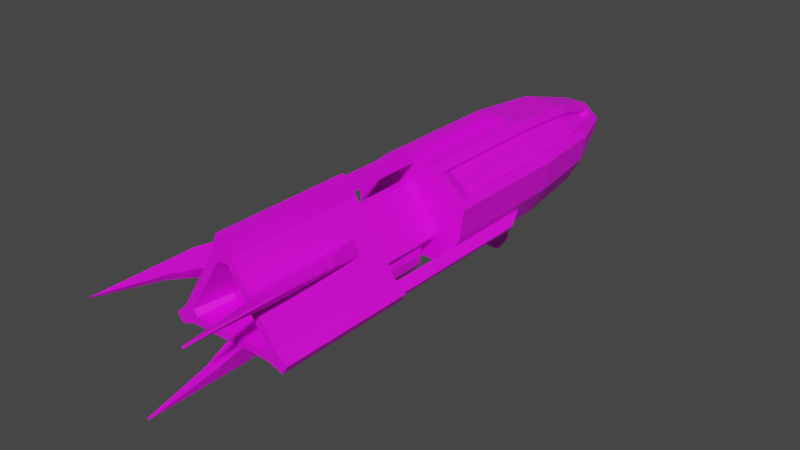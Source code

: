 # Source: Alien_AcidLauncher.blend  (saved by Blender 3.6.11; exported with 4.5.12 LTS)
import bpy
from mathutils import Matrix  # noqa: F401  (used for matrix-valued properties, if any)

bpy.ops.wm.read_factory_settings(use_empty=True)
scene = bpy.context.scene
scene.name = 'Scene'

# ---- collections
col_collection = bpy.data.collections.new('Collection'); scene.collection.children.link(col_collection)

# ---- images (referenced by path relative to the original .blend; pixels are not part of the script)
import os
ASSET_DIR = os.environ.get("B2B_ASSET_DIR", "")  # directory of the original .blend (textures are referenced by path, not embedded)
HERE = os.path.dirname(os.path.abspath(__file__))  # packed textures are extracted next to this script under _unpacked/

def load_image(name, relpath, width, height, colorspace="sRGB"):
    """Load a texture the original file referenced (path relative to the .blend, or extracted next to this script)."""
    p = next((c for c in (os.path.join(HERE, relpath), os.path.join(ASSET_DIR, relpath)) if relpath and os.path.exists(c)), "")
    if p:
        img = bpy.data.images.load(p, check_existing=True)
        img.name = name
    else:  # same state as the original file: an image datablock whose file is absent (Cycles renders it pink)
        img = bpy.data.images.new(name, width, height)
        img.source = "FILE"
        img.filepath = "//" + (relpath or name)
    img.colorspace_settings.name = colorspace
    return img
img_blue_team_png = load_image('blue_team.png', 'blue_team.png', 1024, 1024, 'sRGB')

# ---- materials (node trees are filled in below, after node groups)
mat_material = bpy.data.materials.new('Material')
mat_material.alpha_threshold = 0.0
mat_material.use_transparent_shadow = False
mat_material.roughness = 0.5
mat_material.line_color = (0.0, 0.0, 0.0, 1.0)

# ---- material node trees
mat_material.use_nodes = True; mat_material.node_tree.nodes.clear()
_N = mat_material.node_tree.nodes; _L = mat_material.node_tree.links
n0 = _N.new('ShaderNodeOutputMaterial'); n0.name = 'Material Output'; n0.location = (300, 300)
n1 = _N.new('ShaderNodeBsdfPrincipled'); n1.name = 'Principled BSDF'; n1.location = (10, 300)
n1.distribution = 'GGX'
n1.subsurface_method = 'RANDOM_WALK_SKIN'
n1.inputs[3].default_value = 1.45
n1.inputs[27].default_value = (0.0, 0.0, 0.0, 1.0)
n1.inputs[28].default_value = 1.0
n2 = _N.new('ShaderNodeTexImage'); n2.name = 'Image Texture'; n2.location = (-280, 280)
n2.image = img_blue_team_png
_L.new(n1.outputs[0], n0.inputs[0])
_L.new(n2.outputs[0], n1.inputs[0])
n0.is_active_output = True

# ---- world
world_world = bpy.data.worlds.new('World'); scene.world = world_world
world_world.use_nodes = True; world_world.node_tree.nodes.clear()
_N = world_world.node_tree.nodes; _L = world_world.node_tree.links
n0 = _N.new('ShaderNodeOutputWorld'); n0.name = 'World Output'; n0.location = (300, 300)
n1 = _N.new('ShaderNodeBackground'); n1.name = 'Background'; n1.location = (10, 300)
n1.inputs[0].default_value = (0.05088, 0.05088, 0.05088, 1.0)
_L.new(n1.outputs[0], n0.inputs[0])
n0.is_active_output = True
world_world.color = (0.05088, 0.05088, 0.05088)
world_world.use_sun_shadow = False
world_world.sun_shadow_jitter_overblur = 0.0

# ---- meshes
me_cube_001 = bpy.data.meshes.new('Cube.001')
me_cube_001.from_pydata([(-0.1912, -1.526, 0.1569), (-0.02313, -1.53, 0.4215), (-0.1581, -0.9884, 0.2794), (-0.1207, -0.9895, 0.3383), (0.1912, -1.526, 0.1569), (0.02313, -1.53, 0.4215), (0.1581, -0.9884, 0.2794), (0.1207, -0.9895, 0.3383), (-0.04266, -0.9851, 0.09348), (-0.175, -1.525, 0.13), (0.04266, -0.9851, 0.09348), (0.175, -1.525, 0.13), (-0.1581, -1.452, 0.2783), (-0.1207, -1.453, 0.3371), (0.1207, -1.453, 0.3371), (0.1581, -1.452, 0.2783), (-0.04266, -1.449, 0.09234), (0.04266, -1.449, 0.09234), (-0.1457, -1.369, 0.1761), (0.1457, -1.369, 0.1761), (-0.01763, -1.372, 0.3778), (0.01763, -1.372, 0.3778), (-0.1333, -1.368, 0.1556), (0.1333, -1.368, 0.1556), (-0.1457, -1.176, 0.1766), (0.1457, -1.176, 0.1766), (-0.01763, -1.18, 0.3783), (0.01763, -1.18, 0.3783), (-0.1333, -1.176, 0.1561), (0.1333, -1.176, 0.1561), (-0.1482, -0.8402, 0.169), (-0.2351, -1.526, 0.1573), (-0.04363, -1.531, 0.4588), (-0.01558, -0.844, 0.3779), (0.01558, -0.844, 0.3779), (0.2373, -0.8774, 0.1427), (0.2351, -1.526, 0.1573), (0.04363, -1.531, 0.4588), (-0.1386, -0.84, 0.1531), (-0.196, -1.524, 0.09271), (0.1386, -0.84, 0.1531), (0.196, -1.524, 0.09271), (-0.2011, -1.169, 0.3258), (-0.2011, -1.633, 0.3246), (-0.1813, -1.633, 0.3557), (-0.1813, -1.17, 0.3569), (0.1813, -1.17, 0.3569), (0.2011, -1.169, 0.3258), (0.2011, -1.633, 0.3246), (0.1813, -1.633, 0.3557), (-0.02253, -1.164, 0.03167), (-0.02253, -1.627, 0.03053), (0.02253, -1.164, 0.03167), (0.02253, -1.627, 0.03053), (-0.2412, -1.459, 0.3673), (-0.2412, -1.922, 0.3662), (-0.2366, -1.922, 0.3734), (-0.2366, -1.459, 0.3746), (0.2366, -1.459, 0.3746), (0.2412, -1.459, 0.3673), (0.2412, -1.922, 0.3662), (0.2366, -1.922, 0.3734), (-0.005267, -1.452, -0.0256), (-0.005267, -1.915, -0.02674), (0.005267, -1.452, -0.0256), (0.005267, -1.915, -0.02674), (-0.0313, -0.883, 0.4693), (-0.2373, -0.8774, 0.1427), (0.0313, -0.883, 0.4693), (0.1482, -0.8402, 0.169), (0.2106, -0.8767, 0.09853), (-0.2106, -0.8767, 0.09853), (0.1482, -0.5058, 0.1728), (-0.1482, -0.5058, 0.1728), (-0.01558, -0.5078, 0.3817), (0.01558, -0.5078, 0.3817), (0.1386, -0.5057, 0.1569), (-0.1386, -0.5057, 0.1569), (-0.2762, -0.8774, 0.1071), (-0.2887, -1.525, 0.1082), (-0.02722, -1.531, 0.5301), (-0.0194, -0.883, 0.521), (0.0194, -0.883, 0.521), (0.2887, -1.525, 0.1082), (0.2762, -0.8774, 0.1071), (0.02722, -1.531, 0.5301), (-0.2601, -0.8766, 0.08058), (-0.2643, -1.524, 0.06793), (0.2643, -1.524, 0.06793), (0.2601, -0.8766, 0.08058), (-0.04363, -0.883, 0.4595), (0.04363, -0.883, 0.4595), (0.2351, -0.8776, 0.158), (0.196, -0.8765, 0.09338), (-0.196, -0.8765, 0.09338), (-0.2351, -0.8776, 0.158), (-0.02722, -0.883, 0.5308), (0.02722, -0.883, 0.5308), (0.2887, -0.8776, 0.1089), (0.2643, -0.8764, 0.06861), (-0.2643, -0.8764, 0.06861), (-0.2887, -0.8776, 0.1089), (-0.0313, 0.1134, 0.467), (0.0313, 0.1134, 0.467), (0.2414, -0.04281, 0.1472), (0.2147, -0.04246, 0.103), (-0.2147, -0.04246, 0.103), (-0.2414, -0.04281, 0.1472), (-0.0194, 0.01589, 0.5187), (0.0194, 0.01589, 0.5187), (0.2803, -0.141, 0.1116), (0.2642, -0.1404, 0.08503), (-0.2642, -0.1404, 0.08503), (-0.2803, -0.141, 0.1116), (0.1482, -0.4466, 0.1734), (-0.1482, -0.4466, 0.1734), (-0.01558, -0.4487, 0.3823), (0.01558, -0.4487, 0.3823), (0.1386, -0.4465, 0.1574), (-0.1386, -0.4465, 0.1574), (-0.1913, -0.506, 0.05072), (-0.1446, -0.4622, 0.439), (-0.1913, 0.1255, 0.05072), (-0.1447, 0.1251, 0.439), (0.1913, -0.506, 0.05072), (0.1446, -0.4622, 0.439), (0.1913, 0.1255, 0.05072), (0.1447, 0.1251, 0.439), (-0.2665, -0.506, 0.1888), (-0.2517, -0.4622, 0.354), (-0.286, 0.1255, 0.3268), (-0.2665, 0.1255, 0.1888), (0.286, 0.1255, 0.3268), (0.2665, 0.1255, 0.1888), (0.2517, -0.4622, 0.354), (0.2665, -0.506, 0.1888), (-0.228, 0.4922, 0.1988), (-0.1636, 0.4922, 0.08073), (0.1636, 0.4922, 0.08073), (-0.1289, 0.4907, 0.4092), (0.1289, 0.4907, 0.4092), (0.228, 0.4922, 0.1988), (-0.2446, 0.4922, 0.3168), (0.2116, 0.4859, 0.3451), (-0.1204, 0.7931, 0.2268), (-0.08641, 0.7931, 0.1644), (0.08641, 0.7931, 0.1644), (-0.09039, 0.7513, 0.3365), (0.09039, 0.7513, 0.3365), (0.1204, 0.7931, 0.2268), (-0.11, 0.7513, 0.321), (0.11, 0.7513, 0.321), (-0.08036, 0.04948, -0.148), (-0.1467, -0.02647, 0.1354), (-0.08036, 0.1276, -0.1271), (-0.1467, 0.1367, 0.1564), (0.08036, 0.04948, -0.148), (0.1467, -0.02647, 0.1354), (0.08036, 0.1276, -0.1271), (0.1467, 0.1367, 0.1564), (-0.1112, 0.01418, -0.0163), (-0.1112, 0.09235, 0.004648), (0.1112, 0.09235, 0.004648), (0.1112, 0.01418, -0.0163), (0.01731, -0.4683, 0.1473), (1.017e-08, -0.4683, 0.1507), (4.867e-09, -0.5826, 0.2345), (4.514e-09, -1.126, 0.188), (0.04938, -0.5826, 0.2247), (0.03158, -1.126, 0.1817), (0.09124, -0.5826, 0.1967), (0.05836, -1.126, 0.1638), (0.1192, -0.5826, 0.1549), (0.07625, -1.126, 0.1371), (0.129, -0.5826, 0.1055), (0.08253, -1.126, 0.1055), (0.1192, -0.5826, 0.0561), (0.07625, -1.126, 0.07389), (0.09124, -0.5826, 0.01424), (0.05836, -1.126, 0.04712), (0.04938, -0.5826, -0.01374), (0.03158, -1.126, 0.02923), (4.867e-09, -0.5826, -0.02356), (3.807e-09, -1.126, 0.02295), (-0.04938, -0.5826, -0.01374), (-0.03158, -1.126, 0.02923), (-0.09124, -0.5826, 0.01424), (-0.05836, -1.126, 0.04712), (-0.1192, -0.5826, 0.0561), (-0.07625, -1.126, 0.07389), (-0.129, -0.5826, 0.1055), (-0.08253, -1.126, 0.1055), (-0.1192, -0.5826, 0.1549), (-0.07625, -1.126, 0.1371), (-0.09124, -0.5826, 0.1967), (-0.05836, -1.126, 0.1638), (-0.04938, -0.5826, 0.2247), (-0.03158, -1.126, 0.1817), (0.03199, -0.4683, 0.1375), (0.04179, -0.4683, 0.1228), (0.04524, -0.4683, 0.1055), (0.04179, -0.4683, 0.08817), (0.03199, -0.4683, 0.07349), (0.01731, -0.4683, 0.06368), (1.017e-08, -0.4683, 0.06024), (-0.01731, -0.4683, 0.06368), (-0.03199, -0.4683, 0.07349), (-0.04179, -0.4683, 0.08817), (-0.04524, -0.4683, 0.1055), (-0.04179, -0.4683, 0.1228), (-0.03199, -0.4683, 0.1375), (-0.01731, -0.4683, 0.1473), (0.04938, -1.126, 0.2247), (4.867e-09, -1.126, 0.2345), (0.09124, -1.126, 0.1967), (0.1192, -1.126, 0.1549), (0.129, -1.126, 0.1055), (0.1192, -1.126, 0.0561), (0.09124, -1.126, 0.01424), (0.04938, -1.126, -0.01374), (4.867e-09, -1.126, -0.02356), (-0.04938, -1.126, -0.01374), (-0.09124, -1.126, 0.01424), (-0.1192, -1.126, 0.0561), (-0.129, -1.126, 0.1055), (-0.1192, -1.126, 0.1549), (-0.09124, -1.126, 0.1967), (-0.04938, -1.126, 0.2247), (0.03158, -1.065, 0.1817), (4.514e-09, -1.065, 0.188), (0.05836, -1.065, 0.1638), (0.07625, -1.065, 0.1371), (0.08253, -1.065, 0.1055), (0.07625, -1.065, 0.07389), (0.05836, -1.065, 0.04712), (0.03158, -1.065, 0.02923), (3.807e-09, -1.065, 0.02295), (-0.03158, -1.065, 0.02923), (-0.05836, -1.065, 0.04712), (-0.07625, -1.065, 0.07389), (-0.08253, -1.065, 0.1055), (-0.07625, -1.065, 0.1371), (-0.05836, -1.065, 0.1638), (-0.03158, -1.065, 0.1817), (-0.286, -0.506, 0.3268), (-0.1103, -0.506, 0.4691), (-0.1103, 0.1255, 0.4691), (0.1103, 0.1255, 0.4691), (0.1103, -0.506, 0.4691), (0.286, -0.506, 0.3268), (0.2517, 0.1239, 0.3541), (0.2446, 0.4922, 0.3168), (-0.2517, 0.1239, 0.3541), (-0.1292, 0.7931, 0.2891), (-0.2116, 0.4859, 0.3451), (-0.09437, 0.4922, 0.4361), (-0.04984, 0.7931, 0.3521), (0.09437, 0.4922, 0.4361), (0.04984, 0.7931, 0.3521), (0.1292, 0.7931, 0.2891), (-0.131, 0.1346, 0.418), (-0.228, 0.1335, 0.3412), (0.131, 0.1346, 0.418), (0.228, 0.1335, 0.3412), (-0.1167, 0.4656, 0.391), (-0.1916, 0.4613, 0.333), (0.1167, 0.4656, 0.391), (0.1916, 0.4613, 0.333), (-0.2279, -0.3972, 0.3411), (-0.131, -0.3972, 0.418), (0.131, -0.3972, 0.418), (0.2279, -0.3972, 0.3411), (-0.09961, 0.7016, 0.3111), (-0.08185, 0.7016, 0.3252), (0.08185, 0.7016, 0.3252), (0.09961, 0.7016, 0.3111)], [], [(14, 15, 48, 49), (40, 38, 77, 76), (2, 12, 43, 42), (9, 11, 23, 22), (11, 4, 19, 23), (89, 70, 105, 111), (10, 17, 53, 52), (38, 30, 73, 77), (32, 37, 85, 80), (41, 93, 99, 88), (0, 1, 32, 31), (5, 4, 36, 37), (1, 5, 37, 32), (11, 9, 39, 41), (9, 0, 31, 39), (4, 11, 41, 36), (19, 21, 27, 25), (22, 23, 29, 28), (4, 5, 21, 19), (0, 9, 22, 18), (5, 1, 20, 21), (1, 0, 18, 20), (25, 27, 26, 24), (25, 24, 28, 29), (18, 22, 28, 24), (21, 20, 26, 27), (20, 18, 24, 26), (23, 19, 25, 29), (12, 2, 95, 31), (13, 12, 31, 32), (3, 13, 32, 90), (2, 3, 90, 95), (7, 6, 92, 91), (6, 15, 36, 92), (14, 7, 91, 37), (15, 14, 37, 36), (8, 16, 39, 94), (10, 8, 94, 93), (17, 10, 93, 41), (16, 17, 41, 39), (42, 43, 55, 54), (52, 53, 65, 64), (45, 42, 54, 57), (6, 7, 46, 47), (17, 16, 51, 53), (12, 13, 44, 43), (16, 8, 50, 51), (15, 6, 47, 48), (13, 3, 45, 44), (8, 10, 52, 50), (7, 14, 49, 46), (3, 2, 42, 45), (55, 56, 57, 54), (59, 58, 61, 60), (62, 64, 65, 63), (49, 48, 60, 61), (47, 46, 58, 59), (53, 51, 63, 65), (43, 44, 56, 55), (51, 50, 62, 63), (48, 47, 59, 60), (44, 45, 57, 56), (50, 52, 64, 62), (46, 49, 61, 58), (33, 30, 95, 90), (34, 33, 90, 91), (69, 34, 91, 92), (38, 40, 93, 94), (40, 69, 92, 93), (30, 38, 94, 95), (75, 72, 114, 117), (72, 76, 118, 114), (33, 34, 75, 74), (69, 40, 76, 72), (34, 69, 72, 75), (30, 33, 74, 73), (97, 96, 80, 85), (79, 101, 100, 87), (98, 83, 88, 99), (37, 91, 97, 85), (66, 81, 108, 102), (94, 39, 87, 100), (67, 71, 106, 107), (90, 32, 80, 96), (39, 31, 79, 87), (36, 41, 88, 83), (31, 95, 101, 79), (92, 36, 83, 98), (66, 68, 91, 90), (35, 70, 93, 92), (71, 67, 95, 94), (82, 81, 96, 97), (89, 84, 98, 99), (78, 86, 100, 101), (70, 89, 99, 93), (84, 35, 92, 98), (68, 82, 97, 91), (81, 66, 90, 96), (86, 71, 94, 100), (67, 78, 101, 95), (105, 104, 110, 111), (103, 102, 108, 109), (107, 106, 112, 113), (81, 82, 109, 108), (71, 86, 112, 106), (68, 66, 102, 103), (35, 84, 110, 104), (84, 89, 111, 110), (78, 67, 107, 113), (70, 35, 104, 105), (82, 68, 103, 109), (86, 78, 113, 112), (115, 116, 117, 114), (115, 114, 118, 119), (73, 74, 116, 115), (77, 73, 115, 119), (76, 77, 119, 118), (74, 75, 117, 116), (254, 252, 261, 265), (131, 130, 142, 136), (121, 123, 260, 269), (249, 248, 245, 244), (122, 126, 124, 120), (247, 246, 245, 248), (124, 135, 128, 120), (135, 249, 244, 128), (126, 133, 135, 124), (133, 132, 249, 135), (133, 126, 138, 141), (132, 133, 141, 251), (120, 128, 131, 122), (128, 244, 130, 131), (137, 136, 144, 145), (255, 257, 258, 256), (139, 147, 273, 264), (126, 122, 137, 138), (143, 151, 275, 267), (246, 247, 257, 255), (129, 121, 269, 268), (122, 131, 136, 137), (253, 256, 258, 259), (145, 144, 149, 146), (144, 253, 259, 149), (251, 141, 149, 259), (136, 142, 253, 144), (141, 138, 146, 149), (138, 137, 145, 146), (150, 254, 265, 272), (160, 153, 155, 161), (161, 155, 159, 162), (162, 159, 157, 163), (163, 157, 153, 160), (154, 158, 156, 152), (159, 155, 153, 157), (156, 163, 160, 152), (158, 162, 163, 156), (154, 161, 162, 158), (152, 160, 161, 154), (192, 194, 210, 209), (186, 188, 207, 206), (180, 182, 204, 203), (166, 168, 164, 165), (172, 215, 216, 174), (174, 176, 201, 200), (174, 216, 217, 176), (168, 170, 198, 164), (176, 217, 218, 178), (194, 196, 211, 210), (178, 218, 219, 180), (188, 190, 208, 207), (180, 219, 220, 182), (182, 184, 205, 204), (182, 220, 221, 184), (176, 178, 202, 201), (184, 221, 222, 186), (170, 172, 199, 198), (186, 222, 223, 188), (190, 192, 209, 208), (188, 223, 224, 190), (184, 186, 206, 205), (190, 224, 225, 192), (178, 180, 203, 202), (187, 185, 237, 238), (165, 164, 198, 199, 200, 201, 202, 203, 204, 205, 206, 207, 208, 209, 210, 211), (196, 166, 165, 211), (166, 196, 194, 192, 225, 226, 227, 213, 212, 214, 215, 172, 170, 168), (172, 174, 200, 199), (167, 169, 212, 213), (169, 171, 214, 212), (171, 173, 215, 214), (173, 175, 216, 215), (175, 177, 217, 216), (177, 179, 218, 217), (179, 181, 219, 218), (181, 183, 220, 219), (183, 185, 221, 220), (185, 187, 222, 221), (187, 189, 223, 222), (189, 191, 224, 223), (191, 193, 225, 224), (193, 195, 226, 225), (195, 197, 227, 226), (197, 167, 213, 227), (228, 229, 243, 242, 241, 240, 239, 238, 237, 236, 235, 234, 233, 232, 231, 230), (173, 171, 230, 231), (189, 187, 238, 239), (175, 173, 231, 232), (191, 189, 239, 240), (177, 175, 232, 233), (193, 191, 240, 241), (179, 177, 233, 234), (195, 193, 241, 242), (181, 179, 234, 235), (197, 195, 242, 243), (183, 181, 235, 236), (169, 167, 229, 228), (167, 197, 243, 229), (185, 183, 236, 237), (171, 169, 228, 230), (121, 129, 244, 245), (123, 121, 245, 246), (125, 127, 247, 248), (134, 125, 248, 249), (250, 134, 249, 132), (143, 250, 132, 251), (129, 252, 130, 244), (254, 150, 253, 142), (147, 139, 255, 256), (252, 254, 142, 130), (127, 140, 257, 247), (139, 123, 246, 255), (150, 147, 256, 253), (148, 151, 259, 258), (140, 148, 258, 257), (151, 143, 251, 259), (268, 269, 260, 261), (263, 262, 270, 271), (265, 264, 273, 272), (262, 263, 267, 266), (261, 260, 264, 265), (266, 267, 275, 274), (127, 125, 270, 262), (140, 127, 262, 266), (125, 134, 271, 270), (123, 139, 264, 260), (134, 250, 263, 271), (147, 150, 272, 273), (250, 143, 267, 263), (151, 148, 274, 275), (252, 129, 268, 261), (148, 140, 266, 274)])
_uv = me_cube_001.uv_layers.new(name='UVMap')
_uv.uv.foreach_set('vector', [0.8412, 0.7173, 0.8412, 0.7173, 0.8412, 0.7173, 0.8412, 0.7173, 0.1745, 0.4937, 0.1745, 0.4937, 0.1745, 0.4937, 0.1745, 0.4937, 0.8412, 0.7173, 0.8412, 0.7173, 0.8412, 0.7173, 0.8412, 0.7173, 0.2638, 0.9236, 0.2638, 0.9236, 0.2638, 0.9236, 0.2638, 0.9236, 0.2638, 0.9236, 0.2638, 0.9236, 0.2638, 0.9236, 0.2638, 0.9236, 0.1588, 0.4701, 0.1588, 0.4701, 0.1588, 0.4701, 0.1588, 0.4701, 0.8412, 0.7173, 0.8412, 0.7173, 0.8412, 0.7173, 0.8412, 0.7173, 0.1745, 0.4937, 0.1745, 0.4937, 0.1745, 0.4937, 0.1745, 0.4937, 0.1588, 0.4701, 0.1588, 0.4701, 0.1588, 0.4701, 0.1588, 0.4701, 0.1588, 0.4701, 0.1588, 0.4701, 0.1588, 0.4701, 0.1588, 0.4701, 0.1824, 0.3094, 0.1824, 0.3094, 0.1824, 0.3094, 0.1824, 0.3094, 0.1824, 0.3094, 0.1824, 0.3094, 0.1824, 0.3094, 0.1824, 0.3094, 0.1824, 0.3094, 0.1824, 0.3094, 0.1824, 0.3094, 0.1824, 0.3094, 0.1824, 0.3094, 0.1824, 0.3094, 0.1824, 0.3094, 0.1824, 0.3094, 0.1824, 0.3094, 0.1824, 0.3094, 0.1824, 0.3094, 0.1824, 0.3094, 0.1824, 0.3094, 0.1824, 0.3094, 0.1824, 0.3094, 0.1824, 0.3094, 0.2638, 0.9236, 0.2638, 0.9236, 0.2638, 0.9236, 0.2638, 0.9236, 0.2638, 0.9236, 0.2638, 0.9236, 0.2638, 0.9236, 0.2638, 0.9236, 0.2638, 0.9236, 0.2638, 0.9236, 0.2638, 0.9236, 0.2638, 0.9236, 0.2638, 0.9236, 0.2638, 0.9236, 0.2638, 0.9236, 0.2638, 0.9236, 0.2638, 0.9236, 0.2638, 0.9236, 0.2638, 0.9236, 0.2638, 0.9236, 0.2638, 0.9236, 0.2638, 0.9236, 0.2638, 0.9236, 0.2638, 0.9236, 0.2638, 0.9236, 0.2638, 0.9236, 0.2638, 0.9236, 0.2638, 0.9236, 0.2638, 0.9236, 0.2638, 0.9236, 0.2638, 0.9236, 0.2638, 0.9236, 0.2638, 0.9236, 0.2638, 0.9236, 0.2638, 0.9236, 0.2638, 0.9236, 0.2638, 0.9236, 0.2638, 0.9236, 0.2638, 0.9236, 0.2638, 0.9236, 0.2638, 0.9236, 0.2638, 0.9236, 0.2638, 0.9236, 0.2638, 0.9236, 0.2638, 0.9236, 0.2638, 0.9236, 0.2638, 0.9236, 0.2638, 0.9236, 0.1824, 0.3094, 0.1824, 0.3094, 0.1824, 0.3094, 0.1824, 0.3094, 0.1824, 0.3094, 0.1824, 0.3094, 0.1824, 0.3094, 0.1824, 0.3094, 0.1824, 0.3094, 0.1824, 0.3094, 0.1824, 0.3094, 0.1824, 0.3094, 0.1824, 0.3094, 0.1824, 0.3094, 0.1824, 0.3094, 0.1824, 0.3094, 0.1824, 0.3094, 0.1824, 0.3094, 0.1824, 0.3094, 0.1824, 0.3094, 0.1824, 0.3094, 0.1824, 0.3094, 0.1824, 0.3094, 0.1824, 0.3094, 0.1824, 0.3094, 0.1824, 0.3094, 0.1824, 0.3094, 0.1824, 0.3094, 0.1824, 0.3094, 0.1824, 0.3094, 0.1824, 0.3094, 0.1824, 0.3094, 0.1824, 0.3094, 0.1824, 0.3094, 0.1824, 0.3094, 0.1824, 0.3094, 0.1824, 0.3094, 0.1824, 0.3094, 0.1824, 0.3094, 0.1824, 0.3094, 0.1824, 0.3094, 0.1824, 0.3094, 0.1824, 0.3094, 0.1824, 0.3094, 0.1824, 0.3094, 0.1824, 0.3094, 0.1824, 0.3094, 0.1824, 0.3094, 0.8412, 0.7173, 0.8412, 0.7173, 0.8412, 0.7173, 0.8412, 0.7173, 0.8412, 0.7173, 0.8412, 0.7173, 0.8412, 0.7173, 0.8412, 0.7173, 0.8412, 0.7173, 0.8412, 0.7173, 0.8412, 0.7173, 0.8412, 0.7173, 0.8412, 0.7173, 0.8412, 0.7173, 0.8412, 0.7173, 0.8412, 0.7173, 0.8412, 0.7173, 0.8412, 0.7173, 0.8412, 0.7173, 0.8412, 0.7173, 0.8412, 0.7173, 0.8412, 0.7173, 0.8412, 0.7173, 0.8412, 0.7173, 0.8412, 0.7173, 0.8412, 0.7173, 0.8412, 0.7173, 0.8412, 0.7173, 0.8412, 0.7173, 0.8412, 0.7173, 0.8412, 0.7173, 0.8412, 0.7173, 0.8412, 0.7173, 0.8412, 0.7173, 0.8412, 0.7173, 0.8412, 0.7173, 0.8412, 0.7173, 0.8412, 0.7173, 0.8412, 0.7173, 0.8412, 0.7173, 0.8412, 0.7173, 0.8412, 0.7173, 0.8412, 0.7173, 0.8412, 0.7173, 0.8412, 0.7173, 0.8412, 0.7173, 0.8412, 0.7173, 0.8412, 0.7173, 0.8412, 0.7173, 0.8412, 0.7173, 0.8412, 0.7173, 0.8412, 0.7173, 0.8412, 0.7173, 0.8412, 0.7173, 0.8412, 0.7173, 0.8412, 0.7173, 0.8412, 0.7173, 0.8412, 0.7173, 0.8412, 0.7173, 0.8412, 0.7173, 0.8412, 0.7173, 0.8412, 0.7173, 0.8412, 0.7173, 0.8412, 0.7173, 0.8412, 0.7173, 0.8412, 0.7173, 0.8412, 0.7173, 0.8412, 0.7173, 0.8412, 0.7173, 0.8412, 0.7173, 0.8412, 0.7173, 0.8412, 0.7173, 0.8412, 0.7173, 0.8412, 0.7173, 0.8412, 0.7173, 0.8412, 0.7173, 0.8412, 0.7173, 0.8412, 0.7173, 0.8412, 0.7173, 0.8412, 0.7173, 0.8412, 0.7173, 0.8412, 0.7173, 0.8412, 0.7173, 0.8412, 0.7173, 0.8412, 0.7173, 0.8412, 0.7173, 0.8412, 0.7173, 0.8412, 0.7173, 0.8412, 0.7173, 0.8412, 0.7173, 0.8412, 0.7173, 0.8412, 0.7173, 0.8412, 0.7173, 0.8412, 0.7173, 0.8412, 0.7173, 0.8412, 0.7173, 0.1824, 0.3094, 0.1824, 0.3094, 0.1824, 0.3094, 0.1824, 0.3094, 0.1824, 0.3094, 0.1824, 0.3094, 0.1824, 0.3094, 0.1824, 0.3094, 0.1824, 0.3094, 0.1824, 0.3094, 0.1824, 0.3094, 0.1824, 0.3094, 0.1824, 0.3094, 0.1824, 0.3094, 0.1824, 0.3094, 0.1824, 0.3094, 0.1824, 0.3094, 0.1824, 0.3094, 0.1824, 0.3094, 0.1824, 0.3094, 0.1824, 0.3094, 0.1824, 0.3094, 0.1824, 0.3094, 0.1824, 0.3094, 0.1824, 0.3094, 0.1824, 0.3094, 0.1824, 0.3094, 0.1824, 0.3094, 0.1824, 0.3094, 0.1824, 0.3094, 0.1824, 0.3094, 0.1824, 0.3094, 0.1745, 0.4937, 0.1745, 0.4937, 0.1745, 0.4937, 0.1745, 0.4937, 0.1745, 0.4937, 0.1745, 0.4937, 0.1745, 0.4937, 0.1745, 0.4937, 0.1745, 0.4937, 0.1745, 0.4937, 0.1745, 0.4937, 0.1745, 0.4937, 0.1745, 0.4937, 0.1745, 0.4937, 0.1745, 0.4937, 0.1745, 0.4937, 0.1588, 0.4701, 0.1588, 0.4701, 0.1588, 0.4701, 0.1588, 0.4701, 0.1588, 0.4701, 0.1588, 0.4701, 0.1588, 0.4701, 0.1588, 0.4701, 0.1588, 0.4701, 0.1588, 0.4701, 0.1588, 0.4701, 0.1588, 0.4701, 0.1588, 0.4701, 0.1588, 0.4701, 0.1588, 0.4701, 0.1588, 0.4701, 0.1588, 0.4701, 0.1588, 0.4701, 0.1588, 0.4701, 0.1588, 0.4701, 0.1588, 0.4701, 0.1588, 0.4701, 0.1588, 0.4701, 0.1588, 0.4701, 0.1588, 0.4701, 0.1588, 0.4701, 0.1588, 0.4701, 0.1588, 0.4701, 0.1588, 0.4701, 0.1588, 0.4701, 0.1588, 0.4701, 0.1588, 0.4701, 0.1588, 0.4701, 0.1588, 0.4701, 0.1588, 0.4701, 0.1588, 0.4701, 0.1588, 0.4701, 0.1588, 0.4701, 0.1588, 0.4701, 0.1588, 0.4701, 0.1588, 0.4701, 0.1588, 0.4701, 0.1588, 0.4701, 0.1588, 0.4701, 0.1588, 0.4701, 0.1588, 0.4701, 0.1588, 0.4701, 0.1588, 0.4701, 0.1824, 0.3094, 0.1824, 0.3094, 0.1824, 0.3094, 0.1824, 0.3094, 0.1824, 0.3094, 0.1824, 0.3094, 0.1824, 0.3094, 0.1824, 0.3094, 0.1824, 0.3094, 0.1824, 0.3094, 0.1824, 0.3094, 0.1824, 0.3094, 0.1588, 0.4701, 0.1588, 0.4701, 0.1588, 0.4701, 0.1588, 0.4701, 0.1588, 0.4701, 0.1588, 0.4701, 0.1588, 0.4701, 0.1588, 0.4701, 0.1588, 0.4701, 0.1588, 0.4701, 0.1588, 0.4701, 0.1588, 0.4701, 0.1588, 0.4701, 0.1588, 0.4701, 0.1588, 0.4701, 0.1588, 0.4701, 0.1588, 0.4701, 0.1588, 0.4701, 0.1588, 0.4701, 0.1588, 0.4701, 0.1588, 0.4701, 0.1588, 0.4701, 0.1588, 0.4701, 0.1588, 0.4701, 0.1588, 0.4701, 0.1588, 0.4701, 0.1588, 0.4701, 0.1588, 0.4701, 0.1588, 0.4701, 0.1588, 0.4701, 0.1588, 0.4701, 0.1588, 0.4701, 0.1588, 0.4701, 0.1588, 0.4701, 0.1588, 0.4701, 0.1588, 0.4701, 0.1588, 0.4701, 0.1588, 0.4701, 0.1588, 0.4701, 0.1588, 0.4701, 0.1588, 0.4701, 0.1588, 0.4701, 0.1588, 0.4701, 0.1588, 0.4701, 0.1588, 0.4701, 0.1588, 0.4701, 0.1588, 0.4701, 0.1588, 0.4701, 0.1588, 0.4701, 0.1588, 0.4701, 0.1588, 0.4701, 0.1588, 0.4701, 0.1588, 0.4701, 0.1588, 0.4701, 0.1588, 0.4701, 0.1588, 0.4701, 0.1588, 0.4701, 0.1588, 0.4701, 0.1588, 0.4701, 0.1588, 0.4701, 0.1588, 0.4701, 0.1588, 0.4701, 0.1588, 0.4701, 0.1588, 0.4701, 0.1588, 0.4701, 0.1588, 0.4701, 0.1588, 0.4701, 0.1588, 0.4701, 0.1588, 0.4701, 0.1588, 0.4701, 0.1588, 0.4701, 0.1588, 0.4701, 0.1588, 0.4701, 0.1588, 0.4701, 0.1588, 0.4701, 0.1588, 0.4701, 0.1588, 0.4701, 0.1588, 0.4701, 0.1588, 0.4701, 0.1588, 0.4701, 0.1588, 0.4701, 0.1588, 0.4701, 0.1588, 0.4701, 0.1588, 0.4701, 0.1824, 0.3094, 0.1824, 0.3094, 0.1824, 0.3094, 0.1824, 0.3094, 0.1824, 0.3094, 0.1824, 0.3094, 0.1824, 0.3094, 0.1824, 0.3094, 0.1824, 0.3094, 0.1824, 0.3094, 0.1824, 0.3094, 0.1824, 0.3094, 0.1824, 0.3094, 0.1824, 0.3094, 0.1824, 0.3094, 0.1824, 0.3094, 0.1824, 0.3094, 0.1824, 0.3094, 0.1824, 0.3094, 0.1824, 0.3094, 0.1824, 0.3094, 0.1824, 0.3094, 0.1824, 0.3094, 0.1824, 0.3094, 0.1824, 0.3094, 0.1824, 0.3094, 0.1824, 0.3094, 0.1824, 0.3094, 0.1824, 0.3094, 0.1824, 0.3094, 0.1824, 0.3094, 0.1824, 0.3094, 0.1824, 0.3094, 0.1824, 0.3094, 0.1824, 0.3094, 0.1824, 0.3094, 0.1824, 0.3094, 0.1824, 0.3094, 0.1824, 0.3094, 0.1824, 0.3094, 0.1824, 0.3094, 0.1824, 0.3094, 0.1824, 0.3094, 0.1824, 0.3094, 0.1824, 0.3094, 0.1824, 0.3094, 0.1824, 0.3094, 0.1824, 0.3094, 0.1824, 0.3094, 0.1824, 0.3094, 0.1824, 0.3094, 0.1824, 0.3094, 0.1824, 0.3094, 0.1824, 0.3094, 0.1824, 0.3094, 0.1824, 0.3094, 0.1824, 0.3094, 0.1824, 0.3094, 0.1824, 0.3094, 0.1824, 0.3094, 0.1824, 0.3094, 0.1824, 0.3094, 0.1824, 0.3094, 0.1824, 0.3094, 0.1824, 0.3094, 0.1824, 0.3094, 0.1824, 0.3094, 0.1824, 0.3094, 0.1824, 0.3094, 0.1824, 0.3094, 0.1824, 0.3094, 0.1824, 0.3094, 0.1824, 0.3094, 0.1824, 0.3094, 0.1824, 0.3094, 0.1824, 0.3094, 0.1824, 0.3094, 0.1824, 0.3094, 0.1824, 0.3094, 0.1824, 0.3094, 0.1824, 0.3094, 0.1824, 0.3094, 0.1824, 0.3094, 0.1824, 0.3094, 0.1824, 0.3094, 0.1824, 0.3094, 0.1824, 0.3094, 0.1824, 0.3094, 0.1824, 0.3094, 0.1824, 0.3094, 0.1824, 0.3094, 0.1824, 0.3094, 0.1824, 0.3094, 0.1824, 0.3094, 0.1824, 0.3094, 0.1824, 0.3094, 0.1824, 0.3094, 0.1824, 0.3094, 0.1824, 0.3094, 0.1824, 0.3094, 0.1824, 0.3094, 0.1824, 0.3094, 0.1824, 0.3094, 0.1824, 0.3094, 0.1824, 0.3094, 0.1824, 0.3094, 0.1824, 0.3094, 0.1824, 0.3094, 0.1824, 0.3094, 0.1824, 0.3094, 0.1824, 0.3094, 0.1824, 0.3094, 0.1824, 0.3094, 0.1824, 0.3094, 0.1824, 0.3094, 0.1824, 0.3094, 0.1824, 0.3094, 0.1824, 0.3094, 0.1824, 0.3094, 0.1824, 0.3094, 0.1824, 0.3094, 0.1824, 0.3094, 0.1824, 0.3094, 0.1824, 0.3094, 0.1824, 0.3094, 0.1824, 0.3094, 0.1824, 0.3094, 0.1824, 0.3094, 0.1824, 0.3094, 0.1824, 0.3094, 0.1824, 0.3094, 0.1824, 0.3094, 0.1824, 0.3094, 0.1824, 0.3094, 0.1824, 0.3094, 0.1824, 0.3094, 0.1824, 0.3094, 0.1824, 0.3094, 0.1824, 0.3094, 0.1824, 0.3094, 0.1824, 0.3094, 0.1824, 0.3094, 0.1824, 0.3094, 0.1824, 0.3094, 0.1509, 0.4748, 0.1509, 0.4748, 0.1509, 0.4748, 0.1509, 0.4748, 0.1509, 0.4748, 0.1509, 0.4748, 0.1509, 0.4748, 0.1509, 0.4748, 0.1509, 0.4748, 0.1509, 0.4748, 0.1509, 0.4748, 0.1509, 0.4748, 0.1509, 0.4748, 0.1509, 0.4748, 0.1509, 0.4748, 0.1509, 0.4748, 0.1509, 0.4748, 0.1509, 0.4748, 0.1509, 0.4748, 0.1509, 0.4748, 0.1509, 0.4748, 0.1509, 0.4748, 0.1509, 0.4748, 0.1509, 0.4748, 0.1509, 0.4748, 0.1509, 0.4748, 0.1509, 0.4748, 0.1509, 0.4748, 0.1509, 0.4748, 0.1509, 0.4748, 0.1509, 0.4748, 0.1509, 0.4748, 0.1509, 0.4748, 0.1509, 0.4748, 0.1509, 0.4748, 0.1509, 0.4748, 0.1509, 0.4748, 0.1509, 0.4748, 0.1509, 0.4748, 0.1509, 0.4748, 0.1509, 0.4748, 0.1509, 0.4748, 0.1509, 0.4748, 0.1509, 0.4748, 0.1509, 0.4748, 0.1509, 0.4748, 0.1509, 0.4748, 0.1509, 0.4748, 0.1509, 0.4748, 0.1509, 0.4748, 0.1509, 0.4748, 0.1509, 0.4748, 0.1509, 0.4748, 0.1509, 0.4748, 0.1509, 0.4748, 0.1509, 0.4748, 0.1509, 0.4748, 0.1509, 0.4748, 0.1509, 0.4748, 0.1509, 0.4748, 0.1509, 0.4748, 0.1509, 0.4748, 0.1509, 0.4748, 0.1509, 0.4748, 0.1509, 0.4748, 0.1509, 0.4748, 0.1509, 0.4748, 0.1509, 0.4748, 0.1509, 0.4748, 0.1509, 0.4748, 0.1509, 0.4748, 0.1509, 0.4748, 0.1509, 0.4748, 0.1509, 0.4748, 0.1509, 0.4748, 0.1509, 0.4748, 0.1509, 0.4748, 0.1509, 0.4748, 0.1509, 0.4748, 0.1509, 0.4748, 0.1509, 0.4748, 0.1509, 0.4748, 0.1509, 0.4748, 0.1509, 0.4748, 0.1509, 0.4748, 0.1509, 0.4748, 0.1509, 0.4748, 0.1509, 0.4748, 0.1509, 0.4748, 0.1509, 0.4748, 0.1509, 0.4748, 0.1509, 0.4748, 0.1509, 0.4748, 0.1509, 0.4748, 0.1509, 0.4748, 0.1509, 0.4748, 0.1509, 0.4748, 0.1509, 0.4748, 0.1509, 0.4748, 0.1509, 0.4748, 0.1509, 0.4748, 0.1509, 0.4748, 0.1509, 0.4748, 0.1509, 0.4748, 0.1509, 0.4748, 0.1509, 0.4748, 0.1509, 0.4748, 0.1509, 0.4748, 0.1509, 0.4748, 0.1509, 0.4748, 0.1509, 0.4748, 0.1509, 0.4748, 0.1509, 0.4748, 0.1509, 0.4748, 0.1509, 0.4748, 0.1509, 0.4748, 0.1509, 0.4748, 0.1509, 0.4748, 0.1509, 0.4748, 0.1509, 0.4748, 0.1509, 0.4748, 0.1509, 0.4748, 0.1509, 0.4748, 0.1509, 0.4748, 0.1509, 0.4748, 0.1509, 0.4748, 0.1509, 0.4748, 0.1509, 0.4748, 0.1509, 0.4748, 0.1509, 0.4748, 0.1509, 0.4748, 0.1509, 0.4748, 0.1509, 0.4748, 0.1509, 0.4748, 0.1509, 0.4748, 0.1509, 0.4748, 0.1509, 0.4748, 0.1509, 0.4748, 0.1509, 0.4748, 0.1509, 0.4748, 0.1509, 0.4748, 0.1509, 0.4748, 0.1509, 0.4748, 0.1509, 0.4748, 0.1509, 0.4748, 0.1509, 0.4748, 0.1509, 0.4748, 0.1509, 0.4748, 0.1509, 0.4748, 0.1509, 0.4748, 0.1509, 0.4748, 0.1509, 0.4748, 0.1509, 0.4748, 0.1509, 0.4748, 0.1509, 0.4748, 0.1509, 0.4748, 0.1509, 0.4748, 0.1509, 0.4748, 0.1509, 0.4748, 0.1509, 0.4748, 0.1509, 0.4748, 0.1509, 0.4748, 0.1509, 0.4748, 0.1509, 0.4748, 0.1509, 0.4748, 0.1509, 0.4748, 0.1509, 0.4748, 0.1509, 0.4748, 0.1509, 0.4748, 0.1509, 0.4748, 0.1509, 0.4748, 0.1509, 0.4748, 0.1509, 0.4748, 0.1509, 0.4748, 0.1509, 0.4748, 0.1509, 0.4748, 0.1509, 0.4748, 0.1509, 0.4748, 0.1509, 0.4748, 0.1509, 0.4748, 0.1509, 0.4748, 0.1509, 0.4748, 0.1509, 0.4748, 0.1509, 0.4748, 0.1509, 0.4748, 0.1509, 0.4748, 0.1509, 0.4748, 0.1509, 0.4748, 0.1509, 0.4748, 0.1509, 0.4748, 0.1509, 0.4748, 0.1509, 0.4748, 0.1509, 0.4748, 0.1509, 0.4748, 0.1509, 0.4748, 0.1509, 0.4748, 0.1509, 0.4748, 0.1509, 0.4748, 0.1509, 0.4748, 0.1509, 0.4748, 0.1509, 0.4748, 0.1509, 0.4748, 0.1509, 0.4748, 0.1509, 0.4748, 0.1509, 0.4748, 0.1509, 0.4748, 0.1509, 0.4748, 0.1509, 0.4748, 0.1509, 0.4748, 0.1509, 0.4748, 0.1509, 0.4748, 0.1509, 0.4748, 0.1509, 0.4748, 0.1509, 0.4748, 0.1509, 0.4748, 0.1509, 0.4748, 0.1509, 0.4748, 0.1509, 0.4748, 0.1509, 0.4748, 0.1509, 0.4748, 0.1509, 0.4748, 0.1509, 0.4748, 0.1509, 0.4748, 0.1509, 0.4748, 0.1509, 0.4748, 0.1509, 0.4748, 0.1509, 0.4748, 0.1509, 0.4748, 0.1509, 0.4748, 0.1509, 0.4748, 0.1509, 0.4748, 0.1509, 0.4748, 0.1509, 0.4748, 0.1509, 0.4748, 0.1509, 0.4748, 0.1509, 0.4748, 0.1509, 0.4748, 0.1509, 0.4748, 0.1509, 0.4748, 0.1509, 0.4748, 0.1509, 0.4748, 0.1509, 0.4748, 0.1509, 0.4748, 0.1509, 0.4748, 0.1509, 0.4748, 0.1509, 0.4748, 0.1509, 0.4748, 0.1509, 0.4748, 0.1509, 0.4748, 0.1509, 0.4748, 0.1509, 0.4748, 0.1509, 0.4748, 0.1509, 0.4748, 0.1509, 0.4748, 0.1509, 0.4748, 0.1509, 0.4748, 0.1509, 0.4748, 0.1509, 0.4748, 0.1509, 0.4748, 0.1509, 0.4748, 0.1509, 0.4748, 0.1509, 0.4748, 0.1509, 0.4748, 0.1509, 0.4748, 0.1509, 0.4748, 0.1509, 0.4748, 0.1509, 0.4748, 0.1509, 0.4748, 0.1509, 0.4748, 0.1509, 0.4748, 0.1509, 0.4748, 0.1509, 0.4748, 0.1509, 0.4748, 0.1509, 0.4748, 0.1509, 0.4748, 0.1509, 0.4748, 0.1509, 0.4748, 0.1509, 0.4748, 0.1509, 0.4748, 0.1509, 0.4748, 0.1509, 0.4748, 0.1509, 0.4748, 0.1509, 0.4748, 0.1509, 0.4748, 0.1509, 0.4748, 0.1509, 0.4748, 0.1509, 0.4748, 0.1509, 0.4748, 0.1509, 0.4748, 0.1509, 0.4748, 0.1509, 0.4748, 0.1509, 0.4748, 0.1509, 0.4748, 0.1509, 0.4748, 0.1509, 0.4748, 0.1509, 0.4748, 0.1509, 0.4748, 0.1509, 0.4748, 0.1509, 0.4748, 0.1509, 0.4748, 0.1509, 0.4748, 0.1509, 0.4748, 0.1509, 0.4748, 0.1509, 0.4748, 0.1509, 0.4748, 0.1509, 0.4748, 0.1509, 0.4748, 0.1509, 0.4748, 0.1509, 0.4748, 0.1509, 0.4748, 0.1509, 0.4748, 0.1509, 0.4748, 0.1509, 0.4748, 0.1509, 0.4748, 0.1509, 0.4748, 0.1509, 0.4748, 0.1509, 0.4748, 0.1509, 0.4748, 0.1824, 0.3094, 0.1824, 0.3094, 0.1824, 0.3094, 0.1824, 0.3094, 0.1824, 0.3094, 0.1824, 0.3094, 0.1824, 0.3094, 0.1824, 0.3094, 0.1824, 0.3094, 0.1824, 0.3094, 0.1824, 0.3094, 0.1824, 0.3094, 0.1824, 0.3094, 0.1824, 0.3094, 0.1824, 0.3094, 0.1824, 0.3094, 0.1824, 0.3094, 0.1824, 0.3094, 0.1824, 0.3094, 0.1824, 0.3094, 0.1824, 0.3094, 0.1824, 0.3094, 0.1824, 0.3094, 0.1824, 0.3094, 0.1824, 0.3094, 0.1824, 0.3094, 0.1824, 0.3094, 0.1824, 0.3094, 0.1824, 0.3094, 0.1824, 0.3094, 0.1824, 0.3094, 0.1824, 0.3094, 0.1824, 0.3094, 0.1824, 0.3094, 0.1824, 0.3094, 0.1824, 0.3094, 0.1824, 0.3094, 0.1824, 0.3094, 0.1824, 0.3094, 0.1824, 0.3094, 0.1824, 0.3094, 0.1824, 0.3094, 0.1824, 0.3094, 0.1824, 0.3094, 0.1824, 0.3094, 0.1824, 0.3094, 0.1824, 0.3094, 0.1824, 0.3094, 0.1824, 0.3094, 0.1824, 0.3094, 0.1824, 0.3094, 0.1824, 0.3094, 0.1824, 0.3094, 0.1824, 0.3094, 0.1824, 0.3094, 0.1824, 0.3094, 0.1824, 0.3094, 0.1824, 0.3094, 0.1824, 0.3094, 0.1824, 0.3094, 0.1824, 0.3094, 0.1824, 0.3094, 0.1824, 0.3094, 0.1824, 0.3094, 0.5289, 0.4512, 0.5289, 0.4512, 0.5289, 0.4512, 0.5289, 0.4512, 0.5289, 0.4512, 0.5289, 0.4512, 0.5289, 0.4512, 0.5289, 0.4512, 0.5289, 0.4512, 0.5289, 0.4512, 0.5289, 0.4512, 0.5289, 0.4512, 0.5289, 0.4512, 0.5289, 0.4512, 0.5289, 0.4512, 0.5289, 0.4512, 0.5289, 0.4512, 0.5289, 0.4512, 0.5289, 0.4512, 0.5289, 0.4512, 0.5289, 0.4512, 0.5289, 0.4512, 0.5289, 0.4512, 0.5289, 0.4512, 0.1824, 0.3094, 0.1824, 0.3094, 0.1824, 0.3094, 0.1824, 0.3094, 0.1824, 0.3094, 0.1824, 0.3094, 0.1824, 0.3094, 0.1824, 0.3094, 0.1824, 0.3094, 0.1824, 0.3094, 0.1824, 0.3094, 0.1824, 0.3094, 0.1824, 0.3094, 0.1824, 0.3094, 0.1824, 0.3094, 0.1824, 0.3094, 0.1824, 0.3094, 0.1824, 0.3094, 0.1824, 0.3094, 0.1824, 0.3094, 0.1824, 0.3094, 0.1824, 0.3094, 0.1824, 0.3094, 0.1824, 0.3094, 0.1824, 0.3094, 0.1824, 0.3094, 0.1824, 0.3094, 0.1824, 0.3094, 0.1824, 0.3094, 0.1824, 0.3094, 0.1824, 0.3094, 0.1824, 0.3094, 0.1824, 0.3094, 0.1824, 0.3094, 0.1824, 0.3094, 0.1824, 0.3094, 0.1824, 0.3094, 0.1824, 0.3094, 0.1824, 0.3094, 0.1824, 0.3094])
me_cube_001.materials.append(mat_material)
me_cube_001.update()

# ---- objects
ob_cube = bpy.data.objects.new('Cube', me_cube_001)

# ---- transforms, parenting, visibility, modifiers, constraints
ob_cube.location = (0.0, 0.0, 0.0)

# ---- collection membership
col_collection.objects.link(ob_cube)

# ---- scene / render settings (as saved in the file)
scene.frame_start = 1; scene.frame_end = 250; scene.frame_set(1)
scene.render.engine = 'BLENDER_EEVEE_NEXT'
scene.cycles.sampling_pattern = 'TABULATED_SOBOL'
scene.view_settings.view_transform = 'Filmic'
bpy.context.view_layer.update()

# ---- added for rendering (the .blend has no active camera and no usable light): camera, sun
cam_auto = bpy.data.cameras.new('AutoCamera')
cam_auto.lens = 50.0
cam_auto.sensor_width = 36.0
cam_auto.clip_end = 1000.0
ob_auto_camera = bpy.data.objects.new('AutoCamera', cam_auto)
scene.collection.objects.link(ob_auto_camera)
ob_auto_camera.location = (2.64437, -3.73794, 2.30687)
ob_auto_camera.rotation_euler = (1.09748, -7.21219e-08, 0.694738)
scene.camera = ob_auto_camera
light_auto_sun = bpy.data.lights.new('AutoSun', 'SUN')
light_auto_sun.energy = 3.0
light_auto_sun.angle = 0.0523599
ob_auto_sun = bpy.data.objects.new('AutoSun', light_auto_sun)
scene.collection.objects.link(ob_auto_sun)
ob_auto_sun.rotation_euler = (0.872665, 0.174533, 0.523599)
bpy.context.view_layer.update()
